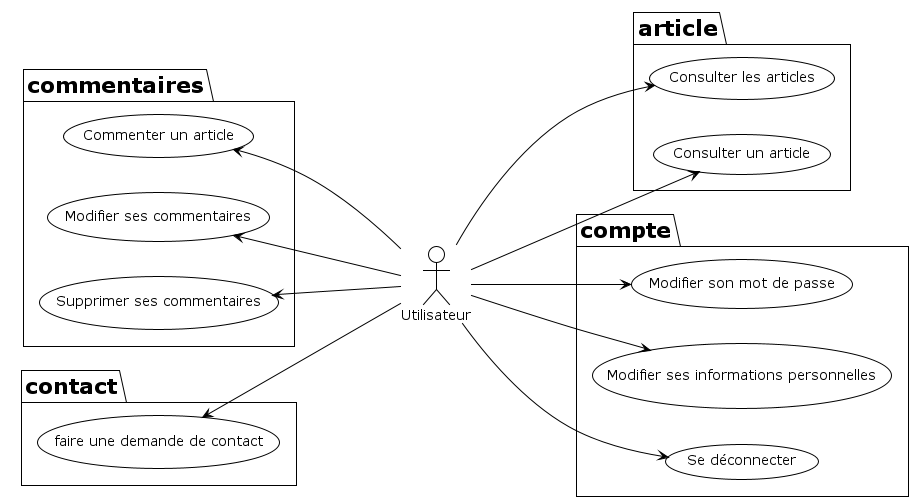

The diagram above was rendered by PlantUML. Its source (embedded in the PNG):
@startuml

!theme plain
left to right direction

:Utilisateur:

package article {
Utilisateur ---> (Consulter les articles)
Utilisateur ---> (Consulter un article)
}

package commentaires {
(Commenter un article) <--- Utilisateur
(Modifier ses commentaires) <--- Utilisateur
(Supprimer ses commentaires) <--- Utilisateur
}

package compte {
Utilisateur ---> (Modifier son mot de passe)
Utilisateur ---> (Modifier ses informations personnelles)
Utilisateur ---> (Se déconnecter)
}

package contact {
(faire une demande de contact) <--- Utilisateur
}


@enduml